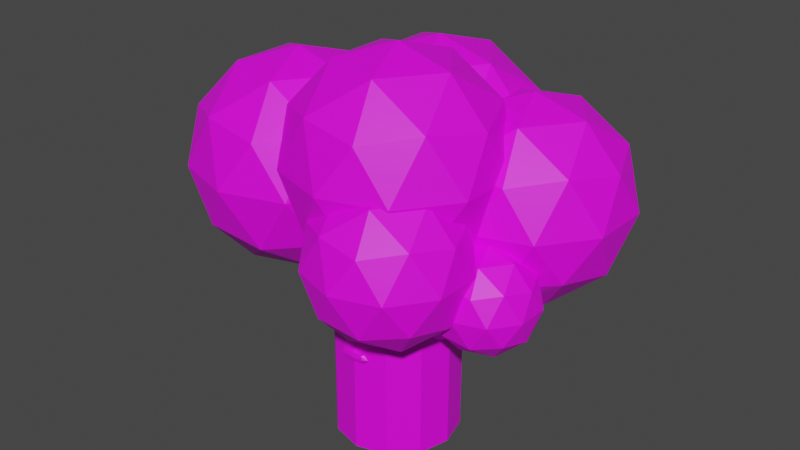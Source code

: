 # Source: Broccoli.blend  (saved by Blender 3.6.13; exported with 4.5.12 LTS)
import bpy
from mathutils import Matrix  # noqa: F401  (used for matrix-valued properties, if any)

bpy.ops.wm.read_factory_settings(use_empty=True)
scene = bpy.context.scene
scene.name = 'Scene'

# ---- collections
col_verduras = bpy.data.collections.new('Verduras'); scene.collection.children.link(col_verduras)

# ---- images (referenced by path relative to the original .blend; pixels are not part of the script)
import os
ASSET_DIR = os.environ.get("B2B_ASSET_DIR", "")  # directory of the original .blend (textures are referenced by path, not embedded)
HERE = os.path.dirname(os.path.abspath(__file__))  # packed textures are extracted next to this script under _unpacked/

def load_image(name, relpath, width, height, colorspace="sRGB"):
    """Load a texture the original file referenced (path relative to the .blend, or extracted next to this script)."""
    p = next((c for c in (os.path.join(HERE, relpath), os.path.join(ASSET_DIR, relpath)) if relpath and os.path.exists(c)), "")
    if p:
        img = bpy.data.images.load(p, check_existing=True)
        img.name = name
    else:  # same state as the original file: an image datablock whose file is absent (Cycles renders it pink)
        img = bpy.data.images.new(name, width, height)
        img.source = "FILE"
        img.filepath = "//" + (relpath or name)
    img.colorspace_settings.name = colorspace
    return img
img_ojos_base_color = load_image('Ojos Base Color', 'Ojos Base Color.png', 1024, 1024, 'sRGB')
img_tallo_base_color = load_image('Tallo Base Color', 'Tallo Base Color.png', 1024, 1024, 'sRGB')
img_boca_base_color = load_image('Boca Base Color', 'Boca Base Color.png', 1024, 1024, 'sRGB')
img_hojas_base_color = load_image('Hojas Base Color', 'Hojas Base Color.png', 1024, 1024, 'sRGB')

# ---- materials (node trees are filled in below, after node groups)
mat_material_017 = bpy.data.materials.new('Material.017')
mat_material_017.use_transparent_shadow = False
mat_material_005 = bpy.data.materials.new('Material.005')
mat_material_005.use_transparent_shadow = False
mat_material_018 = bpy.data.materials.new('Material.018')
mat_material_018.use_transparent_shadow = False
mat_material_006 = bpy.data.materials.new('Material.006')
mat_material_006.use_transparent_shadow = False

# ---- material node trees
mat_material_017.use_nodes = True; mat_material_017.node_tree.nodes.clear()
_N = mat_material_017.node_tree.nodes; _L = mat_material_017.node_tree.links
n0 = _N.new('ShaderNodeBsdfPrincipled'); n0.name = 'Principled BSDF'; n0.location = (10, 300)
n0.distribution = 'GGX'
n0.subsurface_method = 'RANDOM_WALK_SKIN'
n0.inputs[3].default_value = 1.45
n0.inputs[27].default_value = (0.0, 0.0, 0.0, 1.0)
n0.inputs[28].default_value = 1.0
n1 = _N.new('ShaderNodeOutputMaterial'); n1.name = 'Material Output'; n1.location = (300, 300)
n2 = _N.new('ShaderNodeTexImage'); n2.name = 'Image Texture'; n2.location = (-280, 271)
n2.image = img_ojos_base_color
_L.new(n0.outputs[0], n1.inputs[0])
_L.new(n2.outputs[0], n0.inputs[0])
n1.is_active_output = True
mat_material_005.use_nodes = True; mat_material_005.node_tree.nodes.clear()
_N = mat_material_005.node_tree.nodes; _L = mat_material_005.node_tree.links
n0 = _N.new('ShaderNodeBsdfPrincipled'); n0.name = 'Principled BSDF'; n0.location = (10, 300)
n0.distribution = 'GGX'
n0.subsurface_method = 'RANDOM_WALK_SKIN'
n0.inputs[3].default_value = 1.45
n0.inputs[27].default_value = (0.0, 0.0, 0.0, 1.0)
n0.inputs[28].default_value = 1.0
n1 = _N.new('ShaderNodeOutputMaterial'); n1.name = 'Material Output'; n1.location = (300, 300)
n2 = _N.new('ShaderNodeTexImage'); n2.name = 'Image Texture'; n2.location = (-280, 271)
n2.image = img_tallo_base_color
_L.new(n0.outputs[0], n1.inputs[0])
_L.new(n2.outputs[0], n0.inputs[0])
n1.is_active_output = True
mat_material_018.use_nodes = True; mat_material_018.node_tree.nodes.clear()
_N = mat_material_018.node_tree.nodes; _L = mat_material_018.node_tree.links
n0 = _N.new('ShaderNodeBsdfPrincipled'); n0.name = 'Principled BSDF'; n0.location = (10, 300)
n0.distribution = 'GGX'
n0.subsurface_method = 'RANDOM_WALK_SKIN'
n0.inputs[3].default_value = 1.45
n0.inputs[27].default_value = (0.0, 0.0, 0.0, 1.0)
n0.inputs[28].default_value = 1.0
n1 = _N.new('ShaderNodeOutputMaterial'); n1.name = 'Material Output'; n1.location = (300, 300)
n2 = _N.new('ShaderNodeTexImage'); n2.name = 'Image Texture'; n2.location = (-280, 271)
n2.image = img_boca_base_color
_L.new(n0.outputs[0], n1.inputs[0])
_L.new(n2.outputs[0], n0.inputs[0])
n1.is_active_output = True
mat_material_006.use_nodes = True; mat_material_006.node_tree.nodes.clear()
_N = mat_material_006.node_tree.nodes; _L = mat_material_006.node_tree.links
n0 = _N.new('ShaderNodeBsdfPrincipled'); n0.name = 'Principled BSDF'; n0.location = (10, 300)
n0.distribution = 'GGX'
n0.subsurface_method = 'RANDOM_WALK_SKIN'
n0.inputs[3].default_value = 1.45
n0.inputs[27].default_value = (0.0, 0.0, 0.0, 1.0)
n0.inputs[28].default_value = 1.0
n1 = _N.new('ShaderNodeOutputMaterial'); n1.name = 'Material Output'; n1.location = (300, 300)
n2 = _N.new('ShaderNodeTexImage'); n2.name = 'Image Texture'; n2.location = (-280, 271)
n2.image = img_hojas_base_color
_L.new(n0.outputs[0], n1.inputs[0])
_L.new(n2.outputs[0], n0.inputs[0])
n1.is_active_output = True

# ---- world
world_world = bpy.data.worlds.new('World'); scene.world = world_world
world_world.use_nodes = True; world_world.node_tree.nodes.clear()
_N = world_world.node_tree.nodes; _L = world_world.node_tree.links
n0 = _N.new('ShaderNodeOutputWorld'); n0.name = 'World Output'; n0.location = (300, 300)
n1 = _N.new('ShaderNodeBackground'); n1.name = 'Background'; n1.location = (10, 300)
n1.inputs[0].default_value = (0.05088, 0.05088, 0.05088, 1.0)
_L.new(n1.outputs[0], n0.inputs[0])
n0.is_active_output = True
world_world.color = (0.05088, 0.05088, 0.05088)
world_world.use_sun_shadow = False
world_world.sun_shadow_jitter_overblur = 0.0

# ---- meshes
me_icosphere_006 = bpy.data.meshes.new('Icosphere.006')
me_icosphere_006.from_pydata([(-0.1705, -1.515, -0.7803), (-0.1705, -1.515, -0.6567), (-0.1705, -1.469, -0.7803), (-0.1705, -1.469, -0.6567), (0.01479, -1.515, -0.7803), (0.01479, -1.515, -0.6567), (0.01479, -1.469, -0.7803), (0.01479, -1.469, -0.6567), (-0.07769, -1.462, -0.8277), (-0.07769, -1.462, -0.663), (-0.07769, -1.523, -0.8277), (-0.07769, -1.523, -0.663), (-0.1773, -1.492, -0.7903), (-0.1773, -1.519, -0.715), (-0.1773, -1.492, -0.6397), (-0.1773, -1.464, -0.715), (-0.1356, -1.463, -0.8128), (-0.01991, -1.463, -0.6552), (0.02154, -1.464, -0.715), (0.02154, -1.492, -0.7903), (0.02154, -1.492, -0.6397), (0.02154, -1.519, -0.715), (-0.01991, -1.521, -0.8128), (-0.1356, -1.521, -0.6552), (-0.01991, -1.463, -0.8128), (-0.1356, -1.463, -0.6552), (-0.1356, -1.521, -0.8128), (-0.01991, -1.521, -0.6552), (-0.07769, -1.492, -0.6321), (-0.07769, -1.492, -0.8586), (-0.07769, -1.534, -0.7454), (-0.07769, -1.451, -0.7454), (-0.1915, -1.492, -0.7076), (-0.01925, -1.452, -0.7336), (0.0357, -1.492, -0.7076), (-0.1363, -1.532, -0.7336), (-0.01925, -1.492, -0.8421), (-0.1363, -1.492, -0.6252), (-0.01925, -1.492, -0.6252), (-0.1363, -1.492, -0.8421), (-0.01925, -1.532, -0.7336), (-0.1363, -1.452, -0.7336), (0.3858, -1.515, -0.7803), (0.3858, -1.515, -0.6567), (0.3858, -1.469, -0.7803), (0.3858, -1.469, -0.6567), (0.571, -1.515, -0.7803), (0.571, -1.515, -0.6567), (0.571, -1.469, -0.7803), (0.571, -1.469, -0.6567), (0.4785, -1.462, -0.8277), (0.4785, -1.462, -0.663), (0.4785, -1.523, -0.8277), (0.4785, -1.523, -0.663), (0.379, -1.492, -0.7903), (0.379, -1.519, -0.715), (0.379, -1.492, -0.6397), (0.379, -1.464, -0.715), (0.4206, -1.463, -0.8128), (0.5363, -1.463, -0.6552), (0.5778, -1.464, -0.715), (0.5778, -1.492, -0.7903), (0.5778, -1.492, -0.6397), (0.5778, -1.519, -0.715), (0.5363, -1.521, -0.8128), (0.4206, -1.521, -0.6552), (0.5363, -1.463, -0.8128), (0.4206, -1.463, -0.6552), (0.4206, -1.521, -0.8128), (0.5363, -1.521, -0.6552), (0.4785, -1.492, -0.6321), (0.4785, -1.492, -0.8586), (0.4785, -1.534, -0.7454), (0.4785, -1.451, -0.7454), (0.3648, -1.492, -0.7076), (0.537, -1.452, -0.7336), (0.5919, -1.492, -0.7076), (0.42, -1.532, -0.7336), (0.537, -1.492, -0.8421), (0.42, -1.492, -0.6252), (0.537, -1.492, -0.6252), (0.42, -1.492, -0.8421), (0.537, -1.532, -0.7336), (0.42, -1.452, -0.7336)], [], [(0, 13, 32, 12), (13, 1, 14, 32), (32, 14, 3, 15), (12, 32, 15, 2), (8, 31, 33, 24), (31, 9, 17, 33), (33, 17, 7, 18), (24, 33, 18, 6), (6, 18, 34, 19), (18, 7, 20, 34), (34, 20, 5, 21), (19, 34, 21, 4), (10, 30, 35, 26), (30, 11, 23, 35), (35, 23, 1, 13), (26, 35, 13, 0), (8, 24, 36, 29), (24, 6, 19, 36), (36, 19, 4, 22), (29, 36, 22, 10), (9, 25, 37, 28), (25, 3, 14, 37), (37, 14, 1, 23), (28, 37, 23, 11), (7, 17, 38, 20), (17, 9, 28, 38), (38, 28, 11, 27), (20, 38, 27, 5), (2, 16, 39, 12), (16, 8, 29, 39), (39, 29, 10, 26), (12, 39, 26, 0), (4, 21, 40, 22), (21, 5, 27, 40), (40, 27, 11, 30), (22, 40, 30, 10), (2, 15, 41, 16), (15, 3, 25, 41), (41, 25, 9, 31), (16, 41, 31, 8), (42, 55, 74, 54), (55, 43, 56, 74), (74, 56, 45, 57), (54, 74, 57, 44), (50, 73, 75, 66), (73, 51, 59, 75), (75, 59, 49, 60), (66, 75, 60, 48), (48, 60, 76, 61), (60, 49, 62, 76), (76, 62, 47, 63), (61, 76, 63, 46), (52, 72, 77, 68), (72, 53, 65, 77), (77, 65, 43, 55), (68, 77, 55, 42), (50, 66, 78, 71), (66, 48, 61, 78), (78, 61, 46, 64), (71, 78, 64, 52), (51, 67, 79, 70), (67, 45, 56, 79), (79, 56, 43, 65), (70, 79, 65, 53), (49, 59, 80, 62), (59, 51, 70, 80), (80, 70, 53, 69), (62, 80, 69, 47), (44, 58, 81, 54), (58, 50, 71, 81), (81, 71, 52, 68), (54, 81, 68, 42), (46, 63, 82, 64), (63, 47, 69, 82), (82, 69, 53, 72), (64, 82, 72, 52), (44, 57, 83, 58), (57, 45, 67, 83), (83, 67, 51, 73), (58, 83, 73, 50)])
_uv = me_icosphere_006.uv_layers.new(name='UVMap')
_uv.uv.foreach_set('vector', [0.81, 0.2717, 0.7899, 0.145, 0.8485, 0.1226, 0.858, 0.2861, 0.7899, 0.145, 0.7767, 0.03703, 0.8174, 2.98e-08, 0.8485, 0.1226, 0.8485, 0.1226, 0.8174, 2.98e-08, 0.855, 0.0339, 0.8855, 0.1412, 0.858, 0.2861, 0.8485, 0.1226, 0.8855, 0.1412, 0.8884, 0.2686, 0.5828, 0.8516, 0.5828, 0.6908, 0.697, 0.6679, 0.6957, 0.8225, 0.5828, 0.6908, 0.5828, 0.5299, 0.6957, 0.5146, 0.697, 0.6679, 0.697, 0.6679, 0.6957, 0.5146, 0.7635, 0.5177, 0.7767, 0.6314, 0.6957, 0.8225, 0.697, 0.6679, 0.7767, 0.6314, 0.7635, 0.7589, 0.8884, 0.2686, 0.8913, 0.1412, 0.9284, 0.1227, 0.9189, 0.2862, 0.8913, 0.1412, 0.9216, 0.03388, 0.9593, 2.98e-08, 0.9284, 0.1227, 0.9284, 0.1227, 0.9593, 2.98e-08, 1.0, 0.03701, 0.9869, 0.145, 0.9189, 0.2862, 0.9284, 0.1227, 0.9869, 0.145, 0.9668, 0.2717, 0.1939, 0.3957, 0.1939, 0.2349, 0.3083, 0.2119, 0.307, 0.3665, 0.1939, 0.2349, 0.1939, 0.07402, 0.307, 0.05865, 0.3083, 0.2119, 0.3083, 0.2119, 0.307, 0.05865, 0.3751, 0.06173, 0.3883, 0.1755, 0.307, 0.3665, 0.3083, 0.2119, 0.3883, 0.1755, 0.3751, 0.303, 0.5828, 0.8516, 0.6957, 0.8225, 0.697, 0.8796, 0.5828, 0.9119, 0.6957, 0.8225, 0.7635, 0.7589, 0.7767, 0.7784, 0.697, 0.8796, 0.9415, 0.4029, 0.9189, 0.2862, 0.9668, 0.2717, 1.0, 0.3495, 0.1938, 0.4559, 0.07967, 0.4237, 0.08098, 0.3665, 0.1939, 0.3957, 0.5828, 0.5299, 0.4697, 0.5146, 0.4684, 0.4559, 0.5828, 0.4696, 0.4697, 0.5146, 0.4016, 0.5177, 0.3884, 0.4843, 0.4684, 0.4559, 0.3083, 2.775e-09, 0.3883, 0.02834, 0.3751, 0.06173, 0.307, 0.05865, 0.1938, 0.01362, 0.3083, 2.775e-09, 0.307, 0.05865, 0.1939, 0.07402, 0.7635, 0.5177, 0.6957, 0.5146, 0.697, 0.4559, 0.7767, 0.4843, 0.6957, 0.5146, 0.5828, 0.5299, 0.5828, 0.4696, 0.697, 0.4559, 0.07967, 1.192e-07, 0.1938, 0.01362, 0.1939, 0.07402, 0.08098, 0.05865, -1.092e-08, 0.02834, 0.07967, 1.192e-07, 0.08098, 0.05865, 0.01319, 0.06173, 0.4016, 0.7589, 0.4697, 0.8225, 0.4684, 0.8796, 0.3884, 0.7784, 0.4697, 0.8225, 0.5828, 0.8516, 0.5828, 0.9119, 0.4684, 0.8796, 0.3083, 0.4237, 0.1938, 0.4559, 0.1939, 0.3957, 0.307, 0.3665, 0.858, 0.2861, 0.8352, 0.4029, 0.7767, 0.3496, 0.81, 0.2717, 0.01319, 0.303, 1.748e-05, 0.1755, 0.07969, 0.2119, 0.08098, 0.3665, 1.748e-05, 0.1755, 0.01319, 0.06173, 0.08098, 0.05865, 0.07969, 0.2119, 0.07969, 0.2119, 0.08098, 0.05865, 0.1939, 0.07402, 0.1939, 0.2349, 0.08098, 0.3665, 0.07969, 0.2119, 0.1939, 0.2349, 0.1939, 0.3957, 0.4016, 0.7589, 0.3883, 0.6314, 0.4684, 0.6679, 0.4697, 0.8225, 0.3883, 0.6314, 0.4016, 0.5177, 0.4697, 0.5146, 0.4684, 0.6679, 0.4684, 0.6679, 0.4697, 0.5146, 0.5828, 0.5299, 0.5828, 0.6908, 0.4697, 0.8225, 0.4684, 0.6679, 0.5828, 0.6908, 0.5828, 0.8516, 0.81, 0.7276, 0.7899, 0.6009, 0.8485, 0.5785, 0.858, 0.742, 0.7899, 0.6009, 0.7767, 0.493, 0.8174, 0.4559, 0.8485, 0.5785, 0.8485, 0.5785, 0.8174, 0.4559, 0.855, 0.4898, 0.8855, 0.5971, 0.858, 0.742, 0.8485, 0.5785, 0.8855, 0.5971, 0.8884, 0.7245, 0.1945, 0.8516, 0.1945, 0.6908, 0.3086, 0.6679, 0.3074, 0.8225, 0.1945, 0.6908, 0.1945, 0.5299, 0.3074, 0.5146, 0.3086, 0.6679, 0.3086, 0.6679, 0.3074, 0.5146, 0.3751, 0.5177, 0.3883, 0.6314, 0.3074, 0.8225, 0.3086, 0.6679, 0.3883, 0.6314, 0.3751, 0.7589, 0.8884, 0.7245, 0.8913, 0.5971, 0.9284, 0.5786, 0.9189, 0.7421, 0.8913, 0.5971, 0.9216, 0.4898, 0.9593, 0.4559, 0.9284, 0.5786, 0.9284, 0.5786, 0.9593, 0.4559, 1.0, 0.4929, 0.9869, 0.6009, 0.9189, 0.7421, 0.9284, 0.5786, 0.9869, 0.6009, 0.9668, 0.7277, 0.5822, 0.3957, 0.5822, 0.2349, 0.6966, 0.2119, 0.6953, 0.3665, 0.5822, 0.2349, 0.5822, 0.07402, 0.6953, 0.05865, 0.6966, 0.2119, 0.6966, 0.2119, 0.6953, 0.05865, 0.7634, 0.06173, 0.7767, 0.1755, 0.6953, 0.3665, 0.6966, 0.2119, 0.7767, 0.1755, 0.7634, 0.303, 0.1945, 0.8516, 0.3074, 0.8225, 0.3087, 0.8796, 0.1945, 0.9119, 0.3074, 0.8225, 0.3751, 0.7589, 0.3883, 0.7784, 0.3087, 0.8796, 0.9415, 0.8588, 0.9189, 0.7421, 0.9668, 0.7277, 1.0, 0.8054, 0.5822, 0.4559, 0.468, 0.4237, 0.4693, 0.3665, 0.5822, 0.3957, 0.1945, 0.5299, 0.08136, 0.5146, 0.08007, 0.4559, 0.1945, 0.4696, 0.08136, 0.5146, 0.01326, 0.5177, 1.636e-05, 0.4843, 0.08007, 0.4559, 0.6966, 2.775e-09, 0.7767, 0.02834, 0.7634, 0.06173, 0.6953, 0.05865, 0.5822, 0.01362, 0.6966, 2.775e-09, 0.6953, 0.05865, 0.5822, 0.07402, 0.3751, 0.5177, 0.3074, 0.5146, 0.3087, 0.4559, 0.3883, 0.4843, 0.3074, 0.5146, 0.1945, 0.5299, 0.1945, 0.4696, 0.3087, 0.4559, 0.468, 1.192e-07, 0.5822, 0.01362, 0.5822, 0.07402, 0.4693, 0.05865, 0.3883, 0.02834, 0.468, 1.192e-07, 0.4693, 0.05865, 0.4015, 0.06173, 0.01326, 0.7589, 0.08136, 0.8225, 0.08007, 0.8796, 1.636e-05, 0.7784, 0.08136, 0.8225, 0.1945, 0.8516, 0.1945, 0.9119, 0.08007, 0.8796, 0.6966, 0.4237, 0.5822, 0.4559, 0.5822, 0.3957, 0.6953, 0.3665, 0.858, 0.742, 0.8352, 0.8589, 0.7767, 0.8055, 0.81, 0.7276, 0.4015, 0.303, 0.3884, 0.1755, 0.468, 0.2119, 0.4693, 0.3665, 0.3884, 0.1755, 0.4015, 0.06173, 0.4693, 0.05865, 0.468, 0.2119, 0.468, 0.2119, 0.4693, 0.05865, 0.5822, 0.07402, 0.5822, 0.2349, 0.4693, 0.3665, 0.468, 0.2119, 0.5822, 0.2349, 0.5822, 0.3957, 0.01326, 0.7589, 0.0, 0.6314, 0.08005, 0.6679, 0.08136, 0.8225, 0.0, 0.6314, 0.01326, 0.5177, 0.08136, 0.5146, 0.08005, 0.6679, 0.08005, 0.6679, 0.08136, 0.5146, 0.1945, 0.5299, 0.1945, 0.6908, 0.08136, 0.8225, 0.08005, 0.6679, 0.1945, 0.6908, 0.1945, 0.8516])
me_icosphere_006.materials.append(mat_material_017)
me_icosphere_006.update()
me_icosphere_001 = bpy.data.meshes.new('Icosphere.001')
me_icosphere_001.from_pydata([(-0.09455, -0.3762, -1.119), (-0.7492, -0.3584, -0.6286), (0.1152, -0.5777, -0.8311), (-0.5395, -0.5599, -0.3411), (0.1101, -0.9866, -0.8231), (-0.5446, -0.9688, -0.3331), (-0.1048, -1.194, -1.103), (-0.7594, -1.176, -0.6126), (-0.3145, -0.9924, -1.39), (-0.9692, -0.9746, -0.9001), (-0.3094, -0.5835, -1.398), (-0.964, -0.5657, -0.9081), (0.5059, -0.4426, -0.9804), (1.144, -0.4426, -0.637), (0.6068, -0.5118, -1.168), (1.245, -0.5118, -0.8244), (0.6692, -0.6928, -1.284), (1.307, -0.6928, -0.9403), (0.6692, -0.9167, -1.284), (1.307, -0.9167, -0.9403), (0.6068, -1.098, -1.168), (1.245, -1.098, -0.8244), (0.5059, -1.167, -0.9804), (1.144, -1.167, -0.637), (0.4049, -1.098, -0.793), (1.043, -1.098, -0.4496), (0.3426, -0.9167, -0.6772), (0.9803, -0.9167, -0.3338), (0.3426, -0.6928, -0.6772), (0.9803, -0.6928, -0.3338), (0.4049, -0.5118, -0.793), (1.043, -0.5118, -0.4496), (0.2017, -0.2229, -2.342), (0.2017, -0.2229, -0.1671), (0.4841, -0.2986, -2.342), (0.4841, -0.2986, -0.1671), (0.6908, -0.5053, -2.342), (0.6908, -0.5053, -0.1671), (0.7664, -0.7876, -2.342), (0.7664, -0.7876, -0.1671), (0.6908, -1.07, -2.342), (0.6908, -1.07, -0.1671), (0.4841, -1.277, -2.342), (0.4841, -1.277, -0.1671), (0.2017, -1.352, -2.342), (0.2017, -1.352, -0.1671), (-0.08069, -1.277, -2.342), (-0.08069, -1.277, -0.1671), (-0.2874, -1.07, -2.342), (-0.2874, -1.07, -0.1671), (-0.3631, -0.7876, -2.342), (-0.3631, -0.7876, -0.1671), (-0.2874, -0.5053, -2.342), (-0.2874, -0.5053, -0.1671), (-0.08069, -0.2986, -2.342), (-0.08069, -0.2986, -0.1671)], [], [(0, 1, 3, 2), (2, 3, 5, 4), (4, 5, 7, 6), (6, 7, 9, 8), (3, 1, 11, 9, 7, 5), (8, 9, 11, 10), (10, 11, 1, 0), (0, 2, 4, 6, 8, 10), (12, 13, 15, 14), (14, 15, 17, 16), (16, 17, 19, 18), (18, 19, 21, 20), (20, 21, 23, 22), (22, 23, 25, 24), (24, 25, 27, 26), (26, 27, 29, 28), (15, 13, 31, 29, 27, 25, 23, 21, 19, 17), (28, 29, 31, 30), (30, 31, 13, 12), (12, 14, 16, 18, 20, 22, 24, 26, 28, 30), (32, 33, 35, 34), (34, 35, 37, 36), (36, 37, 39, 38), (38, 39, 41, 40), (40, 41, 43, 42), (42, 43, 45, 44), (44, 45, 47, 46), (46, 47, 49, 48), (48, 49, 51, 50), (50, 51, 53, 52), (35, 33, 55, 53, 51, 49, 47, 45, 43, 41, 39, 37), (52, 53, 55, 54), (54, 55, 33, 32), (32, 34, 36, 38, 40, 42, 44, 46, 48, 50, 52, 54)])
_uv = me_icosphere_001.uv_layers.new(name='UVMap')
_uv.uv.foreach_set('vector', [0.3451, 0.753, 0.3451, 0.5483, 0.4417, 0.5512, 0.4417, 0.7559, 0.8835, 0.7205, 0.8835, 0.5475, 0.9863, 0.548, 0.9863, 0.7209, 0.708, 0.7559, 0.708, 0.5519, 0.8041, 0.5475, 0.8041, 0.7515, 0.8041, 0.7515, 0.8041, 0.5475, 0.8835, 0.5554, 0.8835, 0.7594, 0.08173, 0.8263, 0.1635, 0.851, 0.1635, 0.9378, 0.08173, 1.0, 2.98e-08, 0.9754, 2.98e-08, 0.8885, 0.6052, 0.9681, 0.6052, 0.8222, 0.7043, 0.841, 0.7043, 0.987, 0.2665, 0.7586, 0.2665, 0.5539, 0.3451, 0.5483, 0.3451, 0.753, 0.4417, 0.8468, 0.5234, 0.8222, 0.6052, 0.8843, 0.6052, 0.9712, 0.5234, 0.9958, 0.4417, 0.9336, 0.761, 0.9415, 0.761, 0.763, 0.8149, 0.7599, 0.8149, 0.9384, 0.7838, 0.1845, 0.7838, 0.00808, 0.8293, 0.0, 0.8293, 0.1764, 0.8293, 0.1764, 0.8293, 0.0, 0.8855, 0.0, 0.8855, 0.1764, 0.8855, 0.1764, 0.8855, 0.0, 0.931, 0.00808, 0.931, 0.1845, 0.8149, 0.9382, 0.8149, 0.7598, 0.8687, 0.7629, 0.8687, 0.9414, 0.8687, 0.9414, 0.8687, 0.7629, 0.9218, 0.7594, 0.9218, 0.9378, 0.7838, 0.3609, 0.7838, 0.1845, 0.8293, 0.1926, 0.8293, 0.369, 0.8293, 0.369, 0.8293, 0.1926, 0.8855, 0.1926, 0.8855, 0.369, 0.2665, 0.8762, 0.2665, 0.8204, 0.2995, 0.7755, 0.3529, 0.7586, 0.4063, 0.7761, 0.4394, 0.8214, 0.4394, 0.8772, 0.4063, 0.9221, 0.3529, 0.939, 0.2995, 0.9215, 0.8855, 0.369, 0.8855, 0.1926, 0.931, 0.1845, 0.931, 0.3609, 0.708, 0.9378, 0.708, 0.7594, 0.761, 0.763, 0.761, 0.9415, 0.9486, 0.4908, 0.9172, 0.5319, 0.8662, 0.5443, 0.8153, 0.5232, 0.7838, 0.4767, 0.7838, 0.4225, 0.8153, 0.3814, 0.8662, 0.369, 0.9172, 0.3901, 0.9486, 0.4366, 0.3078, 0.5483, 0.3078, 0.003264, 0.3811, 0.002877, 0.3811, 0.5479, 0.3811, 0.5479, 0.3811, 0.002877, 0.4417, -1.497e-08, 0.4417, 0.545, 0.6419, 0.5119, 0.6419, 0.0001188, 0.7129, 0.006711, 0.7129, 0.5185, 0.7129, 0.5185, 0.7129, 0.006711, 0.7838, 2.246e-08, 0.7838, 0.5118, 0.0, 0.5481, 0.0, 0.003373, 0.06048, 0.006526, 0.06048, 0.5513, 0.06048, 0.5513, 0.06048, 0.006526, 0.1337, 0.006968, 0.1337, 0.5517, 0.1337, 0.5517, 0.1337, 0.006968, 0.2, 0.004579, 0.2, 0.5493, 0.2, 0.5493, 0.2, 0.004579, 0.2416, -2.246e-08, 0.2416, 0.5447, 0.4417, 0.5459, 0.4417, 0.00427, 0.5075, 2.246e-08, 0.5075, 0.5416, 0.5075, 0.5416, 0.5075, 2.246e-08, 0.5808, 0.0006104, 0.5808, 0.5422, 0.09746, 0.5528, 0.1688, 0.5517, 0.2306, 0.5874, 0.2663, 0.6503, 0.2663, 0.7236, 0.2306, 0.7876, 0.1688, 0.8252, 0.09746, 0.8263, 0.03567, 0.7906, 0.0, 0.7277, 0.0, 0.6544, 0.03567, 0.5904, 0.5808, 0.5422, 0.5808, 0.0006104, 0.6419, 0.005937, 0.6419, 0.5475, 0.2416, 0.546, 0.2416, 0.001057, 0.3078, 0.003264, 0.3078, 0.5483, 0.6105, 0.8222, 0.5392, 0.8211, 0.4774, 0.7835, 0.4417, 0.7194, 0.4417, 0.6462, 0.4774, 0.5832, 0.5392, 0.5475, 0.6105, 0.5486, 0.6723, 0.5862, 0.708, 0.6503, 0.708, 0.7235, 0.6723, 0.7865])
me_icosphere_001.materials.append(mat_material_005)
me_icosphere_001.update()
me_icosphere_002 = bpy.data.meshes.new('Icosphere.002')
me_icosphere_002.from_pydata([(0.113, -1.37, -1.428), (0.113, -1.37, -1.366), (0.113, -1.33, -1.428), (0.113, -1.33, -1.366), (0.2904, -1.37, -1.428), (0.2904, -1.37, -1.366), (0.2904, -1.33, -1.428), (0.2904, -1.33, -1.366), (0.09351, -1.35, -1.435), (0.09351, -1.374, -1.397), (0.09351, -1.35, -1.359), (0.09351, -1.326, -1.397), (0.2017, -1.326, -1.435), (0.2017, -1.326, -1.359), (0.3099, -1.326, -1.397), (0.3099, -1.35, -1.435), (0.3099, -1.35, -1.359), (0.3099, -1.374, -1.397), (0.2017, -1.374, -1.435), (0.2017, -1.374, -1.359), (0.0527, -1.35, -1.397), (0.2017, -1.316, -1.397), (0.3507, -1.35, -1.397), (0.2017, -1.383, -1.397), (0.2017, -1.35, -1.449), (0.2017, -1.35, -1.344)], [], [(0, 9, 20, 8), (9, 1, 10, 20), (20, 10, 3, 11), (8, 20, 11, 2), (2, 11, 21, 12), (11, 3, 13, 21), (21, 13, 7, 14), (12, 21, 14, 6), (6, 14, 22, 15), (14, 7, 16, 22), (22, 16, 5, 17), (15, 22, 17, 4), (4, 17, 23, 18), (17, 5, 19, 23), (23, 19, 1, 9), (18, 23, 9, 0), (2, 12, 24, 8), (12, 6, 15, 24), (24, 15, 4, 18), (8, 24, 18, 0), (7, 13, 25, 16), (13, 3, 10, 25), (25, 10, 1, 19), (16, 25, 19, 5)])
_uv = me_icosphere_002.uv_layers.new(name='UVMap')
_uv.uv.foreach_set('vector', [0.7973, 0.7743, 0.9051, 0.8289, 0.9086, 0.9707, 0.7742, 0.8465, 0.1989, 0.8451, 0.2595, 0.7812, 0.3276, 0.8451, 0.2691, 0.9792, 0.5285, 0.9707, 0.4157, 0.829, 0.4491, 0.7745, 0.5466, 0.8466, 0.1287, 0.8451, 0.07022, 0.9792, 4.47e-08, 0.8451, 0.06056, 0.7812, 0.6518, 0.7888, 0.5466, 0.8466, 0.5781, 0.4975, 0.6989, 0.5029, 0.5466, 0.8466, 0.4491, 0.7745, 0.4517, 0.4854, 0.5781, 0.4975, 0.5781, 0.4975, 0.4517, 0.4854, 0.4962, 0.1963, 0.604, 0.1418, 0.6989, 0.5029, 0.5781, 0.4975, 0.604, 0.1418, 0.6989, 0.2107, 0.06056, 0.198, 1.49e-08, 0.1341, 0.07022, -1.176e-08, 0.1287, 0.1341, 0.604, 0.1418, 0.4962, 0.1963, 0.4731, 0.1242, 0.6075, 1.309e-08, 0.2691, 3.069e-09, 0.3276, 0.1341, 0.2595, 0.198, 0.1989, 0.1341, 0.7168, 0.1417, 0.8296, 2.473e-08, 0.8477, 0.1241, 0.7502, 0.1962, 0.7502, 0.1962, 0.8477, 0.1241, 0.8792, 0.4732, 0.7528, 0.4853, 0.8477, 0.1241, 0.9529, 0.1819, 1.0, 0.4678, 0.8792, 0.4732, 0.8792, 0.4732, 1.0, 0.4678, 1.0, 0.76, 0.9051, 0.8289, 0.7528, 0.4853, 0.8792, 0.4732, 0.9051, 0.8289, 0.7973, 0.7743, 0.06056, 0.7812, 0.05845, 0.4896, 0.1507, 0.4896, 0.1287, 0.8451, 0.05845, 0.4896, 0.06056, 0.198, 0.1287, 0.1341, 0.1507, 0.4896, 0.1507, 0.4896, 0.1287, 0.1341, 0.1758, 0.198, 0.1989, 0.4896, 0.7742, 0.8465, 0.6989, 0.4974, 0.7528, 0.4853, 0.7973, 0.7743, 0.4962, 0.1963, 0.4517, 0.4854, 0.3978, 0.4733, 0.4731, 0.1242, 0.3978, 0.4896, 0.3747, 0.7812, 0.3276, 0.8451, 0.3496, 0.4896, 0.3496, 0.4896, 0.3276, 0.8451, 0.2595, 0.7812, 0.2573, 0.4896, 0.3276, 0.1341, 0.3496, 0.4896, 0.2573, 0.4896, 0.2595, 0.198])
me_icosphere_002.materials.append(mat_material_018)
me_icosphere_002.update()
me_icosphere_003 = bpy.data.meshes.new('Icosphere.003')
me_icosphere_003.from_pydata([(0.0, 0.0, -1.0), (0.7236, -0.5257, -0.4472), (-0.2764, -0.8506, -0.4472), (-0.8944, 0.0, -0.4472), (-0.2764, 0.8506, -0.4472), (0.7236, 0.5257, -0.4472), (0.2764, -0.8506, 0.4472), (-0.7236, -0.5257, 0.4472), (-0.7236, 0.5257, 0.4472), (0.2764, 0.8506, 0.4472), (0.8944, 0.0, 0.4472), (0.0, 0.0, 1.0), (-0.1625, -0.5, -0.8507), (0.4253, -0.309, -0.8507), (0.2629, -0.809, -0.5257), (0.8506, 0.0, -0.5257), (0.4253, 0.309, -0.8507), (-0.5257, 0.0, -0.8507), (-0.6882, -0.5, -0.5257), (-0.1625, 0.5, -0.8507), (-0.6882, 0.5, -0.5257), (0.2629, 0.809, -0.5257), (0.9511, -0.309, 0.0), (0.9511, 0.309, 0.0), (0.0, -1.0, 0.0), (0.5878, -0.809, 0.0), (-0.9511, -0.309, 0.0), (-0.5878, -0.809, 0.0), (-0.5878, 0.809, 0.0), (-0.9511, 0.309, 0.0), (0.5878, 0.809, 0.0), (0.0, 1.0, 0.0), (0.6882, -0.5, 0.5257), (-0.2629, -0.809, 0.5257), (-0.8506, 0.0, 0.5257), (-0.2629, 0.809, 0.5257), (0.6882, 0.5, 0.5257), (0.1625, -0.5, 0.8507), (0.5257, 0.0, 0.8507), (-0.4253, -0.309, 0.8507), (-0.4253, 0.309, 0.8507), (0.1625, 0.5, 0.8507), (0.9449, 0.02923, -1.117), (1.606, -0.4507, -0.6128), (0.6926, -0.7473, -0.6128), (0.1284, 0.02923, -0.6128), (0.6926, 0.8058, -0.6128), (1.606, 0.5092, -0.6128), (1.197, -0.7473, 0.2037), (0.2843, -0.4507, 0.2037), (0.2843, 0.5092, 0.2037), (1.197, 0.8058, 0.2037), (1.761, 0.02923, 0.2037), (0.9449, 0.02923, 0.7084), (0.7966, -0.4272, -0.9811), (1.333, -0.2529, -0.9811), (1.185, -0.7093, -0.6845), (1.722, 0.02923, -0.6845), (1.333, 0.3113, -0.9811), (0.465, 0.02923, -0.9811), (0.3167, -0.4272, -0.6845), (0.7966, 0.4857, -0.9811), (0.3167, 0.4857, -0.6845), (1.185, 0.7678, -0.6845), (1.813, -0.2529, -0.2045), (1.813, 0.3113, -0.2045), (0.9449, -0.8837, -0.2045), (1.482, -0.7093, -0.2045), (0.07668, -0.2529, -0.2045), (0.4083, -0.7093, -0.2045), (0.4083, 0.7678, -0.2045), (0.07668, 0.3113, -0.2045), (1.482, 0.7678, -0.2045), (0.9449, 0.9422, -0.2045), (1.573, -0.4272, 0.2754), (0.7049, -0.7093, 0.2754), (0.1684, 0.02923, 0.2754), (0.7049, 0.7678, 0.2754), (1.573, 0.4857, 0.2754), (1.093, -0.4272, 0.572), (1.425, 0.02923, 0.572), (0.5566, -0.2529, 0.572), (0.5566, 0.3113, 0.572), (1.093, 0.4857, 0.572), (-0.8813, -0.7718, -1.069), (-0.1644, -1.293, -0.5216), (-1.155, -1.615, -0.5216), (-1.767, -0.7718, -0.5216), (-1.155, 0.07099, -0.5216), (-0.1644, -0.2509, -0.5216), (-0.6074, -1.615, 0.3646), (-1.598, -1.293, 0.3646), (-1.598, -0.2509, 0.3646), (-0.6074, 0.07099, 0.3646), (0.004881, -0.7718, 0.3646), (-0.8813, -0.7718, 0.9122), (-1.042, -1.267, -0.9213), (-0.4599, -1.078, -0.9213), (-0.6208, -1.573, -0.5994), (-0.03849, -0.7718, -0.5994), (-0.4599, -0.4656, -0.9213), (-1.402, -0.7718, -0.9213), (-1.563, -1.267, -0.5994), (-1.042, -0.2764, -0.9213), (-1.563, -0.2764, -0.5994), (-0.6208, 0.02974, -0.5994), (0.06099, -1.078, -0.07851), (0.06099, -0.4656, -0.07851), (-0.8813, -1.763, -0.07851), (-0.2989, -1.573, -0.07851), (-1.823, -1.078, -0.07851), (-1.464, -1.573, -0.07851), (-1.464, 0.02974, -0.07851), (-1.823, -0.4656, -0.07851), (-0.2989, 0.02974, -0.07851), (-0.8813, 0.219, -0.07851), (-0.1994, -1.267, 0.4424), (-1.142, -1.573, 0.4424), (-1.724, -0.7718, 0.4424), (-1.142, 0.02974, 0.4424), (-0.1994, -0.2764, 0.4424), (-0.7203, -1.267, 0.7643), (-0.3604, -0.7718, 0.7643), (-1.303, -1.078, 0.7643), (-1.303, -0.4656, 0.7643), (-0.7203, -0.2764, 0.7643), (0.5489, -1.305, -1.112), (1.066, -1.68, -0.717), (0.3515, -1.912, -0.717), (-0.0898, -1.305, -0.717), (0.3515, -0.6971, -0.717), (1.066, -0.9291, -0.717), (0.7462, -1.912, -0.07833), (0.03217, -1.68, -0.07833), (0.03217, -0.9291, -0.07833), (0.7462, -0.6971, -0.07833), (1.188, -1.305, -0.07833), (0.5489, -1.305, 0.3164), (0.4329, -1.662, -1.005), (0.8526, -1.525, -1.005), (0.7366, -1.882, -0.7731), (1.156, -1.305, -0.7731), (0.8526, -1.084, -1.005), (0.1735, -1.305, -1.005), (0.05746, -1.662, -0.7731), (0.4329, -0.9475, -1.005), (0.05746, -0.9475, -0.7731), (0.7366, -0.7269, -0.7731), (1.228, -1.525, -0.3977), (1.228, -1.084, -0.3977), (0.5489, -2.019, -0.3977), (0.9686, -1.882, -0.3977), (-0.1302, -1.525, -0.3977), (0.1292, -1.882, -0.3977), (0.1292, -0.7268, -0.3977), (-0.1302, -1.084, -0.3977), (0.9686, -0.7268, -0.3977), (0.5489, -0.5905, -0.3977), (1.04, -1.662, -0.02227), (0.3612, -1.882, -0.02227), (-0.05854, -1.305, -0.02227), (0.3612, -0.7269, -0.02227), (1.04, -0.9475, -0.02227), (0.6649, -1.662, 0.2097), (0.9243, -1.305, 0.2097), (0.2452, -1.525, 0.2097), (0.2452, -1.084, 0.2097), (0.6649, -0.9475, 0.2097), (1.139, -0.8169, -1.203), (1.476, -1.061, -0.946), (1.011, -1.212, -0.946), (0.7232, -0.8169, -0.946), (1.011, -0.4213, -0.946), (1.476, -0.5724, -0.946), (1.268, -1.212, -0.53), (0.8026, -1.061, -0.53), (0.8026, -0.5724, -0.53), (1.268, -0.4213, -0.53), (1.555, -0.8169, -0.5301), (1.139, -0.8169, -0.273), (1.064, -1.049, -1.134), (1.337, -0.9606, -1.134), (1.261, -1.193, -0.9825), (1.535, -0.8169, -0.9825), (1.337, -0.6732, -1.134), (0.8946, -0.8169, -1.134), (0.8191, -1.049, -0.9825), (1.064, -0.5844, -1.134), (0.8191, -0.5844, -0.9825), (1.261, -0.4407, -0.9825), (1.581, -0.9606, -0.738), (1.581, -0.6732, -0.738), (1.139, -1.282, -0.738), (1.412, -1.193, -0.738), (0.6968, -0.9606, -0.738), (0.8658, -1.193, -0.738), (0.8658, -0.4407, -0.738), (0.6968, -0.6732, -0.738), (1.412, -0.4407, -0.738), (1.139, -0.3519, -0.738), (1.459, -1.049, -0.4935), (1.017, -1.193, -0.4935), (0.7435, -0.8169, -0.4935), (1.017, -0.4407, -0.4935), (1.459, -0.5844, -0.4935), (1.215, -1.049, -0.3424), (1.384, -0.8169, -0.3424), (0.9413, -0.9606, -0.3424), (0.9413, -0.6732, -0.3424), (1.215, -0.5844, -0.3424), (0.2017, -0.7876, -0.7741), (0.9067, -1.3, -0.2355), (-0.0676, -1.616, -0.2355), (-0.6698, -0.7876, -0.2355), (-0.0676, 0.04115, -0.2355), (0.9067, -0.2754, -0.2355), (0.471, -1.616, 0.636), (-0.5033, -1.3, 0.636), (-0.5033, -0.2754, 0.636), (0.471, 0.04115, 0.636), (1.073, -0.7876, 0.636), (0.2017, -0.7876, 1.175), (0.0434, -1.275, -0.6285), (0.6161, -1.089, -0.6285), (0.4578, -1.576, -0.312), (1.03, -0.7876, -0.312), (0.6161, -0.4866, -0.6285), (-0.3105, -0.7876, -0.6285), (-0.4688, -1.275, -0.312), (0.0434, -0.3005, -0.6285), (-0.4688, -0.3005, -0.312), (0.4578, 0.000578, -0.312), (1.128, -1.089, 0.2003), (1.128, -0.4866, 0.2003), (0.2017, -1.762, 0.2003), (0.7744, -1.576, 0.2003), (-0.7249, -1.089, 0.2003), (-0.371, -1.576, 0.2003), (-0.371, 0.0005829, 0.2003), (-0.7249, -0.4866, 0.2003), (0.7744, 0.0005829, 0.2003), (0.2017, 0.1867, 0.2003), (0.8722, -1.275, 0.7125), (-0.05443, -1.576, 0.7125), (-0.6271, -0.7876, 0.7125), (-0.05443, 0.000578, 0.7125), (0.8722, -0.3005, 0.7125), (0.36, -1.275, 1.029), (0.7139, -0.7876, 1.029), (-0.2127, -1.089, 1.029), (-0.2127, -0.4866, 1.029), (0.36, -0.3005, 1.029)], [], [(0, 13, 12), (1, 13, 15), (0, 12, 17), (0, 17, 19), (0, 19, 16), (1, 15, 22), (2, 14, 24), (3, 18, 26), (4, 20, 28), (5, 21, 30), (1, 22, 25), (2, 24, 27), (3, 26, 29), (4, 28, 31), (5, 30, 23), (6, 32, 37), (7, 33, 39), (8, 34, 40), (9, 35, 41), (10, 36, 38), (38, 41, 11), (38, 36, 41), (36, 9, 41), (41, 40, 11), (41, 35, 40), (35, 8, 40), (40, 39, 11), (40, 34, 39), (34, 7, 39), (39, 37, 11), (39, 33, 37), (33, 6, 37), (37, 38, 11), (37, 32, 38), (32, 10, 38), (23, 36, 10), (23, 30, 36), (30, 9, 36), (31, 35, 9), (31, 28, 35), (28, 8, 35), (29, 34, 8), (29, 26, 34), (26, 7, 34), (27, 33, 7), (27, 24, 33), (24, 6, 33), (25, 32, 6), (25, 22, 32), (22, 10, 32), (30, 31, 9), (30, 21, 31), (21, 4, 31), (28, 29, 8), (28, 20, 29), (20, 3, 29), (26, 27, 7), (26, 18, 27), (18, 2, 27), (24, 25, 6), (24, 14, 25), (14, 1, 25), (22, 23, 10), (22, 15, 23), (15, 5, 23), (16, 21, 5), (16, 19, 21), (19, 4, 21), (19, 20, 4), (19, 17, 20), (17, 3, 20), (17, 18, 3), (17, 12, 18), (12, 2, 18), (15, 16, 5), (15, 13, 16), (13, 0, 16), (12, 14, 2), (12, 13, 14), (13, 1, 14), (42, 55, 54), (43, 55, 57), (42, 54, 59), (42, 59, 61), (42, 61, 58), (43, 57, 64), (44, 56, 66), (45, 60, 68), (46, 62, 70), (47, 63, 72), (43, 64, 67), (44, 66, 69), (45, 68, 71), (46, 70, 73), (47, 72, 65), (48, 74, 79), (49, 75, 81), (50, 76, 82), (51, 77, 83), (52, 78, 80), (80, 83, 53), (80, 78, 83), (78, 51, 83), (83, 82, 53), (83, 77, 82), (77, 50, 82), (82, 81, 53), (82, 76, 81), (76, 49, 81), (81, 79, 53), (81, 75, 79), (75, 48, 79), (79, 80, 53), (79, 74, 80), (74, 52, 80), (65, 78, 52), (65, 72, 78), (72, 51, 78), (73, 77, 51), (73, 70, 77), (70, 50, 77), (71, 76, 50), (71, 68, 76), (68, 49, 76), (69, 75, 49), (69, 66, 75), (66, 48, 75), (67, 74, 48), (67, 64, 74), (64, 52, 74), (72, 73, 51), (72, 63, 73), (63, 46, 73), (70, 71, 50), (70, 62, 71), (62, 45, 71), (68, 69, 49), (68, 60, 69), (60, 44, 69), (66, 67, 48), (66, 56, 67), (56, 43, 67), (64, 65, 52), (64, 57, 65), (57, 47, 65), (58, 63, 47), (58, 61, 63), (61, 46, 63), (61, 62, 46), (61, 59, 62), (59, 45, 62), (59, 60, 45), (59, 54, 60), (54, 44, 60), (57, 58, 47), (57, 55, 58), (55, 42, 58), (54, 56, 44), (54, 55, 56), (55, 43, 56), (84, 97, 96), (85, 97, 99), (84, 96, 101), (84, 101, 103), (84, 103, 100), (85, 99, 106), (86, 98, 108), (87, 102, 110), (88, 104, 112), (89, 105, 114), (85, 106, 109), (86, 108, 111), (87, 110, 113), (88, 112, 115), (89, 114, 107), (90, 116, 121), (91, 117, 123), (92, 118, 124), (93, 119, 125), (94, 120, 122), (122, 125, 95), (122, 120, 125), (120, 93, 125), (125, 124, 95), (125, 119, 124), (119, 92, 124), (124, 123, 95), (124, 118, 123), (118, 91, 123), (123, 121, 95), (123, 117, 121), (117, 90, 121), (121, 122, 95), (121, 116, 122), (116, 94, 122), (107, 120, 94), (107, 114, 120), (114, 93, 120), (115, 119, 93), (115, 112, 119), (112, 92, 119), (113, 118, 92), (113, 110, 118), (110, 91, 118), (111, 117, 91), (111, 108, 117), (108, 90, 117), (109, 116, 90), (109, 106, 116), (106, 94, 116), (114, 115, 93), (114, 105, 115), (105, 88, 115), (112, 113, 92), (112, 104, 113), (104, 87, 113), (110, 111, 91), (110, 102, 111), (102, 86, 111), (108, 109, 90), (108, 98, 109), (98, 85, 109), (106, 107, 94), (106, 99, 107), (99, 89, 107), (100, 105, 89), (100, 103, 105), (103, 88, 105), (103, 104, 88), (103, 101, 104), (101, 87, 104), (101, 102, 87), (101, 96, 102), (96, 86, 102), (99, 100, 89), (99, 97, 100), (97, 84, 100), (96, 98, 86), (96, 97, 98), (97, 85, 98), (126, 139, 138), (127, 139, 141), (126, 138, 143), (126, 143, 145), (126, 145, 142), (127, 141, 148), (128, 140, 150), (129, 144, 152), (130, 146, 154), (131, 147, 156), (127, 148, 151), (128, 150, 153), (129, 152, 155), (130, 154, 157), (131, 156, 149), (132, 158, 163), (133, 159, 165), (134, 160, 166), (135, 161, 167), (136, 162, 164), (164, 167, 137), (164, 162, 167), (162, 135, 167), (167, 166, 137), (167, 161, 166), (161, 134, 166), (166, 165, 137), (166, 160, 165), (160, 133, 165), (165, 163, 137), (165, 159, 163), (159, 132, 163), (163, 164, 137), (163, 158, 164), (158, 136, 164), (149, 162, 136), (149, 156, 162), (156, 135, 162), (157, 161, 135), (157, 154, 161), (154, 134, 161), (155, 160, 134), (155, 152, 160), (152, 133, 160), (153, 159, 133), (153, 150, 159), (150, 132, 159), (151, 158, 132), (151, 148, 158), (148, 136, 158), (156, 157, 135), (156, 147, 157), (147, 130, 157), (154, 155, 134), (154, 146, 155), (146, 129, 155), (152, 153, 133), (152, 144, 153), (144, 128, 153), (150, 151, 132), (150, 140, 151), (140, 127, 151), (148, 149, 136), (148, 141, 149), (141, 131, 149), (142, 147, 131), (142, 145, 147), (145, 130, 147), (145, 146, 130), (145, 143, 146), (143, 129, 146), (143, 144, 129), (143, 138, 144), (138, 128, 144), (141, 142, 131), (141, 139, 142), (139, 126, 142), (138, 140, 128), (138, 139, 140), (139, 127, 140), (168, 181, 180), (169, 181, 183), (168, 180, 185), (168, 185, 187), (168, 187, 184), (169, 183, 190), (170, 182, 192), (171, 186, 194), (172, 188, 196), (173, 189, 198), (169, 190, 193), (170, 192, 195), (171, 194, 197), (172, 196, 199), (173, 198, 191), (174, 200, 205), (175, 201, 207), (176, 202, 208), (177, 203, 209), (178, 204, 206), (206, 209, 179), (206, 204, 209), (204, 177, 209), (209, 208, 179), (209, 203, 208), (203, 176, 208), (208, 207, 179), (208, 202, 207), (202, 175, 207), (207, 205, 179), (207, 201, 205), (201, 174, 205), (205, 206, 179), (205, 200, 206), (200, 178, 206), (191, 204, 178), (191, 198, 204), (198, 177, 204), (199, 203, 177), (199, 196, 203), (196, 176, 203), (197, 202, 176), (197, 194, 202), (194, 175, 202), (195, 201, 175), (195, 192, 201), (192, 174, 201), (193, 200, 174), (193, 190, 200), (190, 178, 200), (198, 199, 177), (198, 189, 199), (189, 172, 199), (196, 197, 176), (196, 188, 197), (188, 171, 197), (194, 195, 175), (194, 186, 195), (186, 170, 195), (192, 193, 174), (192, 182, 193), (182, 169, 193), (190, 191, 178), (190, 183, 191), (183, 173, 191), (184, 189, 173), (184, 187, 189), (187, 172, 189), (187, 188, 172), (187, 185, 188), (185, 171, 188), (185, 186, 171), (185, 180, 186), (180, 170, 186), (183, 184, 173), (183, 181, 184), (181, 168, 184), (180, 182, 170), (180, 181, 182), (181, 169, 182), (210, 223, 222), (211, 223, 225), (210, 222, 227), (210, 227, 229), (210, 229, 226), (211, 225, 232), (212, 224, 234), (213, 228, 236), (214, 230, 238), (215, 231, 240), (211, 232, 235), (212, 234, 237), (213, 236, 239), (214, 238, 241), (215, 240, 233), (216, 242, 247), (217, 243, 249), (218, 244, 250), (219, 245, 251), (220, 246, 248), (248, 251, 221), (248, 246, 251), (246, 219, 251), (251, 250, 221), (251, 245, 250), (245, 218, 250), (250, 249, 221), (250, 244, 249), (244, 217, 249), (249, 247, 221), (249, 243, 247), (243, 216, 247), (247, 248, 221), (247, 242, 248), (242, 220, 248), (233, 246, 220), (233, 240, 246), (240, 219, 246), (241, 245, 219), (241, 238, 245), (238, 218, 245), (239, 244, 218), (239, 236, 244), (236, 217, 244), (237, 243, 217), (237, 234, 243), (234, 216, 243), (235, 242, 216), (235, 232, 242), (232, 220, 242), (240, 241, 219), (240, 231, 241), (231, 214, 241), (238, 239, 218), (238, 230, 239), (230, 213, 239), (236, 237, 217), (236, 228, 237), (228, 212, 237), (234, 235, 216), (234, 224, 235), (224, 211, 235), (232, 233, 220), (232, 225, 233), (225, 215, 233), (226, 231, 215), (226, 229, 231), (229, 214, 231), (229, 230, 214), (229, 227, 230), (227, 213, 230), (227, 228, 213), (227, 222, 228), (222, 212, 228), (225, 226, 215), (225, 223, 226), (223, 210, 226), (222, 224, 212), (222, 223, 224), (223, 211, 224)])
_uv = me_icosphere_003.uv_layers.new(name='UVMap')
_uv.uv.foreach_set('vector', [0.6405, 0.518, 0.6118, 0.4561, 0.6806, 0.4686, 0.5768, 0.404, 0.6118, 0.4561, 0.535, 0.4561, 0.6405, 0.518, 0.6806, 0.4686, 0.6839, 0.5434, 0.6405, 0.518, 0.6839, 0.5434, 0.617, 0.5771, 0.6405, 0.518, 0.617, 0.5771, 0.5725, 0.5231, 0.5768, 0.404, 0.535, 0.4561, 0.5189, 0.4016, 0.05686, 0.1678, 0.03629, 0.2034, -4.92e-09, 0.1406, 0.1713, 0.1017, 0.1174, 0.1406, 0.1174, 0.06286, 0.6545, 0.1162, 0.5863, 0.1189, 0.628, 0.05333, 0.233, 0.1678, 0.1762, 0.1406, 0.2263, 0.1017, 0.5916, 0.3779, 0.548, 0.3273, 0.6247, 0.3245, 0.05686, 0.1678, -4.92e-09, 0.1406, 0.05016, 0.1017, 0.1713, 0.1017, 0.1174, 0.06286, 0.1762, 0.03885, 0.6545, 0.1162, 0.628, 0.05333, 0.6964, 0.06832, 0.233, 0.1678, 0.2263, 0.1017, 0.2936, 0.1406, 0.6513, 0.2616, 0.5831, 0.2589, 0.6256, 0.2034, 0.1608, 0.464, 0.1911, 0.405, 0.2234, 0.4589, 0.2277, 0.5781, 0.1859, 0.526, 0.2627, 0.526, 0.233, 0.03562, 0.2125, -8.715e-10, 0.2851, 2.229e-09, 0.3475, 0.1017, 0.2936, 0.06286, 0.3523, 0.03885, 0.3348, 0.4386, 0.3315, 0.5134, 0.2915, 0.464, 0.3523, 0.03885, 0.2936, 0.06286, 0.2851, 2.229e-09, 0.2936, 0.06286, 0.233, 0.03562, 0.2851, 2.229e-09, 0.3315, 0.5134, 0.2627, 0.526, 0.2915, 0.464, 0.3315, 0.5134, 0.2941, 0.5804, 0.2627, 0.526, 0.2941, 0.5804, 0.2277, 0.5781, 0.2627, 0.526, 0.2627, 0.526, 0.2234, 0.4589, 0.2915, 0.464, 0.2627, 0.526, 0.1859, 0.526, 0.2234, 0.4589, 0.1859, 0.526, 0.1608, 0.464, 0.2234, 0.4589, 0.2234, 0.4589, 0.2679, 0.405, 0.2915, 0.464, 0.2234, 0.4589, 0.1911, 0.405, 0.2679, 0.405, 0.6936, 0.2347, 0.6513, 0.2616, 0.6256, 0.2034, 0.2679, 0.405, 0.3348, 0.4386, 0.2915, 0.464, 0.6256, 0.2034, 0.5831, 0.2589, 0.5489, 0.2062, 0.5831, 0.2589, 0.5207, 0.2663, 0.5489, 0.2062, 0.2936, 0.1406, 0.2936, 0.06286, 0.3475, 0.1017, 0.2936, 0.1406, 0.2263, 0.1017, 0.2936, 0.06286, 0.2263, 0.1017, 0.233, 0.03562, 0.2936, 0.06286, 0.1762, 0.06286, 0.2125, -8.715e-10, 0.233, 0.03562, 0.6964, 0.06832, 0.628, 0.05333, 0.6613, 5.594e-09, 0.628, 0.05333, 0.5949, 7.223e-09, 0.6613, 5.594e-09, 0.1698, 0.5804, 0.1859, 0.526, 0.2277, 0.5781, 0.1762, 0.03885, 0.1174, 0.06286, 0.1089, 6.211e-09, 0.1174, 0.06286, 0.05686, 0.03562, 0.1089, 6.211e-09, 0.05016, 0.1017, 4.79e-07, 0.06286, 0.05686, 0.03562, 0.05016, 0.1017, -4.92e-09, 0.1406, 4.79e-07, 0.06286, 0.6931, 0.3095, 0.6513, 0.2616, 0.6936, 0.2347, 0.6247, 0.3245, 0.5831, 0.2589, 0.6513, 0.2616, 0.6247, 0.3245, 0.548, 0.3273, 0.5831, 0.2589, 0.548, 0.3273, 0.5207, 0.2663, 0.5831, 0.2589, 0.2263, 0.1017, 0.1762, 0.06286, 0.233, 0.03562, 0.2263, 0.1017, 0.1762, 0.1406, 0.1762, 0.06286, 0.6969, 0.1432, 0.6545, 0.1162, 0.6964, 0.06832, 0.628, 0.05333, 0.5513, 0.05058, 0.5949, 7.223e-09, 0.628, 0.05333, 0.5863, 0.1189, 0.5513, 0.05058, 0.5863, 0.1189, 0.524, 0.1116, 0.5513, 0.05058, 0.1174, 0.06286, 0.05016, 0.1017, 0.05686, 0.03562, 0.1174, 0.06286, 0.1174, 0.1406, 0.05016, 0.1017, 0.1174, 0.1406, 0.05686, 0.1678, 0.05016, 0.1017, 0.6931, 0.3095, 0.6247, 0.3245, 0.6513, 0.2616, 0.6931, 0.3095, 0.658, 0.3779, 0.6247, 0.3245, 0.658, 0.3779, 0.5916, 0.3779, 0.6247, 0.3245, 0.3523, 0.1646, 0.2936, 0.1406, 0.3475, 0.1017, 0.3523, 0.1646, 0.2851, 0.2034, 0.2936, 0.1406, 0.2851, 0.2034, 0.233, 0.1678, 0.2936, 0.1406, 0.5725, 0.5231, 0.5402, 0.5771, 0.5099, 0.518, 0.5725, 0.5231, 0.617, 0.5771, 0.5402, 0.5771, 0.6289, 0.1744, 0.6545, 0.1162, 0.6969, 0.1432, 0.6289, 0.1744, 0.5863, 0.1189, 0.6545, 0.1162, 0.6289, 0.1744, 0.5522, 0.1717, 0.5863, 0.1189, 0.5522, 0.1717, 0.524, 0.1116, 0.5863, 0.1189, 0.1762, 0.1646, 0.1174, 0.1406, 0.1713, 0.1017, 0.1762, 0.1646, 0.1089, 0.2034, 0.1174, 0.1406, 0.1089, 0.2034, 0.05686, 0.1678, 0.1174, 0.1406, 0.535, 0.4561, 0.5725, 0.5231, 0.5099, 0.518, 0.535, 0.4561, 0.6118, 0.4561, 0.5725, 0.5231, 0.6118, 0.4561, 0.6405, 0.518, 0.5725, 0.5231, 0.1089, 0.2034, 0.03629, 0.2034, 0.05686, 0.1678, 0.6806, 0.4686, 0.6118, 0.4561, 0.6431, 0.4016, 0.6118, 0.4561, 0.5768, 0.404, 0.6431, 0.4016, 0.1193, 0.6969, 0.093, 0.6404, 0.1558, 0.6519, 0.06106, 0.5928, 0.093, 0.6404, 0.0229, 0.6404, 0.1193, 0.6969, 0.1558, 0.6519, 0.1588, 0.7201, 0.1193, 0.6969, 0.1588, 0.7201, 0.09777, 0.7509, 0.1193, 0.6969, 0.09777, 0.7509, 0.05711, 0.7016, 0.06106, 0.5928, 0.0229, 0.6404, 0.008207, 0.5907, 0.401, 0.5548, 0.3822, 0.5873, 0.3491, 0.53, 0.5055, 0.4945, 0.4563, 0.53, 0.4563, 0.459, 0.28, 0.8604, 0.2177, 0.8628, 0.2558, 0.803, 0.05191, 0.5582, 4.47e-07, 0.5333, 0.04579, 0.4978, 0.5746, 0.9102, 0.5348, 0.864, 0.6049, 0.8615, 0.401, 0.5548, 0.3491, 0.53, 0.3949, 0.4945, 0.5055, 0.4945, 0.4563, 0.459, 0.5099, 0.4371, 0.28, 0.8604, 0.2558, 0.803, 0.3182, 0.8166, 0.05191, 0.5582, 0.04579, 0.4978, 0.1072, 0.5333, 0.6291, 0.8041, 0.5668, 0.8016, 0.6057, 0.7509, -4.233e-09, 0.8048, 0.02767, 0.7509, 0.05711, 0.8001, 0.06106, 0.9089, 0.0229, 0.8613, 0.093, 0.8613, 0.05191, 0.4375, 0.03313, 0.405, 0.0994, 0.405, 0.1564, 0.4978, 0.1072, 0.4624, 0.1608, 0.4404, 0.1588, 0.7816, 0.1558, 0.8499, 0.1193, 0.8048, 0.1608, 0.4404, 0.1072, 0.4624, 0.0994, 0.405, 0.1072, 0.4624, 0.05191, 0.4375, 0.0994, 0.405, 0.1558, 0.8499, 0.093, 0.8613, 0.1193, 0.8048, 0.1558, 0.8499, 0.1216, 0.9111, 0.093, 0.8613, 0.1216, 0.9111, 0.06106, 0.9089, 0.093, 0.8613, 0.093, 0.8613, 0.05711, 0.8001, 0.1193, 0.8048, 0.093, 0.8613, 0.0229, 0.8613, 0.05711, 0.8001, 0.0229, 0.8613, -4.233e-09, 0.8048, 0.05711, 0.8001, 0.05711, 0.8001, 0.09777, 0.7509, 0.1193, 0.8048, 0.05711, 0.8001, 0.02767, 0.7509, 0.09777, 0.7509, 0.6678, 0.7795, 0.6291, 0.8041, 0.6057, 0.7509, 0.09777, 0.7509, 0.1588, 0.7816, 0.1193, 0.8048, 0.6057, 0.7509, 0.5668, 0.8016, 0.5356, 0.7534, 0.5668, 0.8016, 0.5099, 0.8083, 0.5356, 0.7534, 0.1072, 0.5333, 0.1072, 0.4624, 0.1564, 0.4978, 0.1072, 0.5333, 0.04579, 0.4978, 0.1072, 0.4624, 0.04579, 0.4978, 0.05191, 0.4375, 0.1072, 0.4624, 2.98e-08, 0.4624, 0.03313, 0.405, 0.05191, 0.4375, 0.3182, 0.8166, 0.2558, 0.803, 0.2862, 0.7543, 0.2558, 0.803, 0.2256, 0.7543, 0.2862, 0.7543, 0.008207, 0.9111, 0.0229, 0.8613, 0.06106, 0.9089, 0.5099, 0.4371, 0.4563, 0.459, 0.4485, 0.4016, 0.4563, 0.459, 0.401, 0.4341, 0.4485, 0.4016, 0.3949, 0.4945, 0.3491, 0.459, 0.401, 0.4341, 0.3949, 0.4945, 0.3491, 0.53, 0.3491, 0.459, 0.6673, 0.8478, 0.6291, 0.8041, 0.6678, 0.7795, 0.6049, 0.8615, 0.5668, 0.8016, 0.6291, 0.8041, 0.6049, 0.8615, 0.5348, 0.864, 0.5668, 0.8016, 0.5348, 0.864, 0.5099, 0.8083, 0.5668, 0.8016, 0.04579, 0.4978, 2.98e-08, 0.4624, 0.05191, 0.4375, 0.04579, 0.4978, 4.47e-07, 0.5333, 2.98e-08, 0.4624, 0.3187, 0.885, 0.28, 0.8604, 0.3182, 0.8166, 0.2558, 0.803, 0.1857, 0.8005, 0.2256, 0.7543, 0.2558, 0.803, 0.2177, 0.8628, 0.1857, 0.8005, 0.2177, 0.8628, 0.1608, 0.8561, 0.1857, 0.8005, 0.4563, 0.459, 0.3949, 0.4945, 0.401, 0.4341, 0.4563, 0.459, 0.4563, 0.53, 0.3949, 0.4945, 0.4563, 0.53, 0.401, 0.5548, 0.3949, 0.4945, 0.6673, 0.8478, 0.6049, 0.8615, 0.6291, 0.8041, 0.6673, 0.8478, 0.6353, 0.9102, 0.6049, 0.8615, 0.6353, 0.9102, 0.5746, 0.9102, 0.6049, 0.8615, 0.1608, 0.5552, 0.1072, 0.5333, 0.1564, 0.4978, 0.1608, 0.5552, 0.0994, 0.5907, 0.1072, 0.5333, 0.0994, 0.5907, 0.05191, 0.5582, 0.1072, 0.5333, 0.05711, 0.7016, 0.02767, 0.7509, -4.098e-09, 0.6969, 0.05711, 0.7016, 0.09777, 0.7509, 0.02767, 0.7509, 0.2566, 0.9135, 0.28, 0.8604, 0.3187, 0.885, 0.2566, 0.9135, 0.2177, 0.8628, 0.28, 0.8604, 0.2566, 0.9135, 0.1866, 0.911, 0.2177, 0.8628, 0.1866, 0.911, 0.1608, 0.8561, 0.2177, 0.8628, 0.5099, 0.5519, 0.4563, 0.53, 0.5055, 0.4945, 0.5099, 0.5519, 0.4485, 0.5873, 0.4563, 0.53, 0.4485, 0.5873, 0.401, 0.5548, 0.4563, 0.53, 0.0229, 0.6404, 0.05711, 0.7016, -4.098e-09, 0.6969, 0.0229, 0.6404, 0.093, 0.6404, 0.05711, 0.7016, 0.093, 0.6404, 0.1193, 0.6969, 0.05711, 0.7016, 0.4485, 0.5873, 0.3822, 0.5873, 0.401, 0.5548, 0.1558, 0.6519, 0.093, 0.6404, 0.1216, 0.5907, 0.093, 0.6404, 0.06106, 0.5928, 0.1216, 0.5907, 0.2903, 0.6958, 0.2618, 0.6344, 0.33, 0.6468, 0.2271, 0.5828, 0.2618, 0.6344, 0.1857, 0.6344, 0.2903, 0.6958, 0.33, 0.6468, 0.3332, 0.7209, 0.2903, 0.6958, 0.3332, 0.7209, 0.2669, 0.7543, 0.2903, 0.6958, 0.2669, 0.7543, 0.2228, 0.7008, 0.2271, 0.5828, 0.1857, 0.6344, 0.1697, 0.5804, 0.2309, 0.3697, 0.2105, 0.405, 0.1745, 0.3427, 0.3443, 0.3042, 0.2909, 0.3427, 0.2909, 0.2657, 0.8116, 0.6922, 0.744, 0.6949, 0.7853, 0.6299, 0.05633, 0.3697, 4.739e-07, 0.3427, 0.04969, 0.3042, 0.4088, 0.7601, 0.3656, 0.71, 0.4416, 0.7073, 0.2309, 0.3697, 0.1745, 0.3427, 0.2242, 0.3042, 0.3443, 0.3042, 0.2909, 0.2657, 0.3491, 0.2419, 0.8116, 0.6922, 0.7853, 0.6299, 0.853, 0.6448, 0.05633, 0.3697, 0.04969, 0.3042, 0.1164, 0.3427, 0.4679, 0.645, 0.4003, 0.6423, 0.4425, 0.5873, 0.5099, 0.6356, 0.5399, 0.5771, 0.5719, 0.6306, 0.5762, 0.7486, 0.5348, 0.697, 0.6108, 0.697, 0.05633, 0.2387, 0.03596, 0.2034, 0.1079, 0.2034, 0.1698, 0.3042, 0.1164, 0.2657, 0.1745, 0.2419, 0.6822, 0.6105, 0.679, 0.6845, 0.6393, 0.6356, 0.1745, 0.2419, 0.1164, 0.2657, 0.1079, 0.2034, 0.1164, 0.2657, 0.05633, 0.2387, 0.1079, 0.2034, 0.679, 0.6845, 0.6108, 0.697, 0.6393, 0.6356, 0.679, 0.6845, 0.6419, 0.7509, 0.6108, 0.697, 0.6419, 0.7509, 0.5762, 0.7486, 0.6108, 0.697, 0.6108, 0.697, 0.5719, 0.6306, 0.6393, 0.6356, 0.6108, 0.697, 0.5348, 0.697, 0.5719, 0.6306, 0.5348, 0.697, 0.5099, 0.6356, 0.5719, 0.6306, 0.5719, 0.6306, 0.616, 0.5771, 0.6393, 0.6356, 0.5719, 0.6306, 0.5399, 0.5771, 0.616, 0.5771, 0.5099, 0.6183, 0.4679, 0.645, 0.4425, 0.5873, 0.616, 0.5771, 0.6822, 0.6105, 0.6393, 0.6356, 0.4425, 0.5873, 0.4003, 0.6423, 0.3665, 0.5901, 0.4003, 0.6423, 0.3386, 0.6496, 0.3665, 0.5901, 0.1164, 0.3427, 0.1164, 0.2657, 0.1698, 0.3042, 0.1164, 0.3427, 0.04969, 0.3042, 0.1164, 0.2657, 0.04969, 0.3042, 0.05633, 0.2387, 0.1164, 0.2657, -3.134e-09, 0.2657, 0.03596, 0.2034, 0.05633, 0.2387, 0.853, 0.6448, 0.7853, 0.6299, 0.8183, 0.5771, 0.7853, 0.6299, 0.7525, 0.5771, 0.8183, 0.5771, 0.5188, 0.7509, 0.5348, 0.697, 0.5762, 0.7486, 0.3491, 0.2419, 0.2909, 0.2657, 0.2824, 0.2034, 0.2909, 0.2657, 0.2309, 0.2387, 0.2824, 0.2034, 0.2242, 0.3042, 0.1745, 0.2657, 0.2309, 0.2387, 0.2242, 0.3042, 0.1745, 0.3427, 0.1745, 0.2657, 0.5094, 0.6925, 0.4679, 0.645, 0.5099, 0.6183, 0.4416, 0.7073, 0.4003, 0.6423, 0.4679, 0.645, 0.4416, 0.7073, 0.3656, 0.71, 0.4003, 0.6423, 0.3656, 0.71, 0.3386, 0.6496, 0.4003, 0.6423, 0.04969, 0.3042, -3.134e-09, 0.2657, 0.05633, 0.2387, 0.04969, 0.3042, 4.739e-07, 0.3427, -3.134e-09, 0.2657, 0.8536, 0.7189, 0.8116, 0.6922, 0.853, 0.6448, 0.7853, 0.6299, 0.7093, 0.6272, 0.7525, 0.5771, 0.7853, 0.6299, 0.744, 0.6949, 0.7093, 0.6272, 0.744, 0.6949, 0.6822, 0.6876, 0.7093, 0.6272, 0.2909, 0.2657, 0.2242, 0.3042, 0.2309, 0.2387, 0.2909, 0.2657, 0.2909, 0.3427, 0.2242, 0.3042, 0.2909, 0.3427, 0.2309, 0.3697, 0.2242, 0.3042, 0.5094, 0.6925, 0.4416, 0.7073, 0.4679, 0.645, 0.5094, 0.6925, 0.4746, 0.7601, 0.4416, 0.7073, 0.4746, 0.7601, 0.4088, 0.7601, 0.4416, 0.7073, 0.1745, 0.3665, 0.1164, 0.3427, 0.1698, 0.3042, 0.1745, 0.3665, 0.1079, 0.405, 0.1164, 0.3427, 0.1079, 0.405, 0.05633, 0.3697, 0.1164, 0.3427, 0.2228, 0.7008, 0.1909, 0.7543, 0.1608, 0.6958, 0.2228, 0.7008, 0.2669, 0.7543, 0.1909, 0.7543, 0.7862, 0.7499, 0.8116, 0.6922, 0.8536, 0.7189, 0.7862, 0.7499, 0.744, 0.6949, 0.8116, 0.6922, 0.7862, 0.7499, 0.7102, 0.7472, 0.744, 0.6949, 0.7102, 0.7472, 0.6822, 0.6876, 0.744, 0.6949, 0.3491, 0.3665, 0.2909, 0.3427, 0.3443, 0.3042, 0.3491, 0.3665, 0.2824, 0.405, 0.2909, 0.3427, 0.2824, 0.405, 0.2309, 0.3697, 0.2909, 0.3427, 0.1857, 0.6344, 0.2228, 0.7008, 0.1608, 0.6958, 0.1857, 0.6344, 0.2618, 0.6344, 0.2228, 0.7008, 0.2618, 0.6344, 0.2903, 0.6958, 0.2228, 0.7008, 0.2824, 0.405, 0.2105, 0.405, 0.2309, 0.3697, 0.33, 0.6468, 0.2618, 0.6344, 0.2928, 0.5804, 0.2618, 0.6344, 0.2271, 0.5828, 0.2928, 0.5804, 0.9468, 0.6602, 0.9263, 0.616, 0.9755, 0.625, 0.9013, 0.5788, 0.9263, 0.616, 0.8715, 0.616, 0.9468, 0.6602, 0.9755, 0.625, 0.9778, 0.6783, 0.9468, 0.6602, 0.9778, 0.6783, 0.93, 0.7024, 0.9468, 0.6602, 0.93, 0.7024, 0.8982, 0.6639, 0.9013, 0.5788, 0.8715, 0.616, 0.86, 0.5771, 0.3792, 0.88, 0.3645, 0.9054, 0.3386, 0.8605, 0.4609, 0.8328, 0.4225, 0.8605, 0.4225, 0.805, 0.9586, 0.08299, 0.9099, 0.0849, 0.9397, 0.03808, 0.8913, 0.8697, 0.8507, 0.8503, 0.8865, 0.8225, 0.9138, 0.328, 0.8826, 0.2919, 0.9374, 0.2899, 0.3792, 0.88, 0.3386, 0.8605, 0.3744, 0.8328, 0.4609, 0.8328, 0.4225, 0.805, 0.4644, 0.7879, 0.9586, 0.08299, 0.9397, 0.03808, 0.9885, 0.04878, 0.8913, 0.8697, 0.8865, 0.8225, 0.9346, 0.8503, 0.9563, 0.245, 0.9076, 0.2431, 0.938, 0.2034, 0.8533, 0.4438, 0.875, 0.4016, 0.898, 0.4402, 0.9011, 0.5252, 0.8712, 0.488, 0.9261, 0.488, 0.8913, 0.7753, 0.8766, 0.7499, 0.9285, 0.7499, 0.9731, 0.8225, 0.9346, 0.7948, 0.9765, 0.7776, 0.9775, 0.4257, 0.9752, 0.4791, 0.9466, 0.4438, 0.9765, 0.7776, 0.9346, 0.7948, 0.9285, 0.7499, 0.9346, 0.7948, 0.8913, 0.7753, 0.9285, 0.7499, 0.9752, 0.4791, 0.9261, 0.488, 0.9466, 0.4438, 0.9752, 0.4791, 0.9485, 0.5269, 0.9261, 0.488, 0.9485, 0.5269, 0.9011, 0.5252, 0.9261, 0.488, 0.9261, 0.488, 0.898, 0.4402, 0.9466, 0.4438, 0.9261, 0.488, 0.8712, 0.488, 0.898, 0.4402, 0.8712, 0.488, 0.8533, 0.4438, 0.898, 0.4402, 0.898, 0.4402, 0.9298, 0.4016, 0.9466, 0.4438, 0.898, 0.4402, 0.875, 0.4016, 0.9298, 0.4016, 0.9866, 0.2257, 0.9563, 0.245, 0.938, 0.2034, 0.9298, 0.4016, 0.9775, 0.4257, 0.9466, 0.4438, 0.938, 0.2034, 0.9076, 0.2431, 0.8832, 0.2054, 0.9076, 0.2431, 0.8631, 0.2483, 0.8832, 0.2054, 0.9346, 0.8503, 0.9346, 0.7948, 0.9731, 0.8225, 0.9346, 0.8503, 0.8865, 0.8225, 0.9346, 0.7948, 0.8865, 0.8225, 0.8913, 0.7753, 0.9346, 0.7948, 0.8507, 0.7948, 0.8766, 0.7499, 0.8913, 0.7753, 0.9885, 0.04878, 0.9397, 0.03808, 0.9634, 9.348e-10, 0.9397, 0.03808, 0.916, 1.655e-10, 0.9634, 9.348e-10, 0.8597, 0.5269, 0.8712, 0.488, 0.9011, 0.5252, 0.4644, 0.7879, 0.4225, 0.805, 0.4163, 0.7601, 0.4225, 0.805, 0.3792, 0.7856, 0.4163, 0.7601, 0.3744, 0.8328, 0.3386, 0.805, 0.3792, 0.7856, 0.3744, 0.8328, 0.3386, 0.8605, 0.3386, 0.805, 0.9862, 0.2792, 0.9563, 0.245, 0.9866, 0.2257, 0.9374, 0.2899, 0.9076, 0.2431, 0.9563, 0.245, 0.9374, 0.2899, 0.8826, 0.2919, 0.9076, 0.2431, 0.8826, 0.2919, 0.8631, 0.2483, 0.9076, 0.2431, 0.8865, 0.8225, 0.8507, 0.7948, 0.8913, 0.7753, 0.8865, 0.8225, 0.8507, 0.8503, 0.8507, 0.7948, 0.9889, 0.1022, 0.9586, 0.08299, 0.9885, 0.04878, 0.9397, 0.03808, 0.8849, 0.03612, 0.916, 1.655e-10, 0.9397, 0.03808, 0.9099, 0.0849, 0.8849, 0.03612, 0.9099, 0.0849, 0.8654, 0.07966, 0.8849, 0.03612, 0.4225, 0.805, 0.3744, 0.8328, 0.3792, 0.7856, 0.4225, 0.805, 0.4225, 0.8605, 0.3744, 0.8328, 0.4225, 0.8605, 0.3792, 0.88, 0.3744, 0.8328, 0.9862, 0.2792, 0.9374, 0.2899, 0.9563, 0.245, 0.9862, 0.2792, 0.9612, 0.328, 0.9374, 0.2899, 0.9612, 0.328, 0.9138, 0.328, 0.9374, 0.2899, 0.9765, 0.8674, 0.9346, 0.8503, 0.9731, 0.8225, 0.9765, 0.8674, 0.9285, 0.8952, 0.9346, 0.8503, 0.9285, 0.8952, 0.8913, 0.8697, 0.9346, 0.8503, 0.8982, 0.6639, 0.8752, 0.7024, 0.8536, 0.6602, 0.8982, 0.6639, 0.93, 0.7024, 0.8752, 0.7024, 0.9403, 0.1245, 0.9586, 0.08299, 0.9889, 0.1022, 0.9403, 0.1245, 0.9099, 0.0849, 0.9586, 0.08299, 0.9403, 0.1245, 0.8855, 0.1226, 0.9099, 0.0849, 0.8855, 0.1226, 0.8654, 0.07966, 0.9099, 0.0849, 0.4644, 0.8777, 0.4225, 0.8605, 0.4609, 0.8328, 0.4644, 0.8777, 0.4163, 0.9054, 0.4225, 0.8605, 0.4163, 0.9054, 0.3792, 0.88, 0.4225, 0.8605, 0.8715, 0.616, 0.8982, 0.6639, 0.8536, 0.6602, 0.8715, 0.616, 0.9263, 0.616, 0.8982, 0.6639, 0.9263, 0.616, 0.9468, 0.6602, 0.8982, 0.6639, 0.4163, 0.9054, 0.3645, 0.9054, 0.3792, 0.88, 0.9755, 0.625, 0.9263, 0.616, 0.9487, 0.5771, 0.9263, 0.616, 0.9013, 0.5788, 0.9487, 0.5771, 0.5707, 0.9643, 0.5573, 0.9355, 0.5893, 0.9413, 0.541, 0.9113, 0.5573, 0.9355, 0.5216, 0.9355, 0.5707, 0.9643, 0.5893, 0.9413, 0.5908, 0.9761, 0.5707, 0.9643, 0.5908, 0.9761, 0.5597, 0.9918, 0.5707, 0.9643, 0.5597, 0.9918, 0.539, 0.9667, 0.541, 0.9113, 0.5216, 0.9355, 0.5141, 0.9102, 0.8772, 0.9732, 0.8676, 0.9898, 0.8507, 0.9605, 0.9304, 0.9425, 0.9053, 0.9605, 0.9053, 0.9244, 0.6515, 0.9642, 0.6198, 0.9655, 0.6392, 0.935, 0.365, 0.9834, 0.3386, 0.9708, 0.3619, 0.9527, 0.03298, 0.9922, 0.01268, 0.9686, 0.04837, 0.9674, 0.8772, 0.9732, 0.8507, 0.9605, 0.874, 0.9425, 0.9304, 0.9425, 0.9053, 0.9244, 0.9326, 0.9132, 0.6515, 0.9642, 0.6392, 0.935, 0.6709, 0.9419, 0.365, 0.9834, 0.3619, 0.9527, 0.3932, 0.9708, 0.06071, 0.9381, 0.02899, 0.9369, 0.04879, 0.9111, 0.4205, 0.9329, 0.4346, 0.9054, 0.4496, 0.9305, 0.4516, 0.9859, 0.4322, 0.9617, 0.4679, 0.9617, 0.365, 0.922, 0.3555, 0.9054, 0.3892, 0.9054, 0.4183, 0.9527, 0.3932, 0.9346, 0.4205, 0.9235, 0.5014, 0.9211, 0.4999, 0.9558, 0.4813, 0.9329, 0.4205, 0.9235, 0.3932, 0.9346, 0.3892, 0.9054, 0.3932, 0.9346, 0.365, 0.922, 0.3892, 0.9054, 0.4999, 0.9558, 0.4679, 0.9617, 0.4813, 0.9329, 0.4999, 0.9558, 0.4825, 0.987, 0.4679, 0.9617, 0.4825, 0.987, 0.4516, 0.9859, 0.4679, 0.9617, 0.4679, 0.9617, 0.4496, 0.9305, 0.4813, 0.9329, 0.4679, 0.9617, 0.4322, 0.9617, 0.4496, 0.9305, 0.4322, 0.9617, 0.4205, 0.9329, 0.4496, 0.9305, 0.4496, 0.9305, 0.4703, 0.9054, 0.4813, 0.9329, 0.4496, 0.9305, 0.4346, 0.9054, 0.4703, 0.9054, 0.08041, 0.9256, 0.06071, 0.9381, 0.04879, 0.9111, 0.4703, 0.9054, 0.5014, 0.9211, 0.4813, 0.9329, 0.04879, 0.9111, 0.02899, 0.9369, 0.01311, 0.9123, 0.02899, 0.9369, 0.0, 0.9403, 0.01311, 0.9123, 0.3932, 0.9708, 0.3932, 0.9346, 0.4183, 0.9527, 0.3932, 0.9708, 0.3619, 0.9527, 0.3932, 0.9346, 0.3619, 0.9527, 0.365, 0.922, 0.3932, 0.9346, 0.3386, 0.9346, 0.3555, 0.9054, 0.365, 0.922, 0.6709, 0.9419, 0.6392, 0.935, 0.6546, 0.9102, 0.6392, 0.935, 0.6238, 0.9102, 0.6546, 0.9102, 0.4247, 0.987, 0.4322, 0.9617, 0.4516, 0.9859, 0.9326, 0.9132, 0.9053, 0.9244, 0.9013, 0.8952, 0.9053, 0.9244, 0.8772, 0.9117, 0.9013, 0.8952, 0.874, 0.9425, 0.8507, 0.9244, 0.8772, 0.9117, 0.874, 0.9425, 0.8507, 0.9605, 0.8507, 0.9244, 0.08015, 0.9604, 0.06071, 0.9381, 0.08041, 0.9256, 0.04837, 0.9674, 0.02899, 0.9369, 0.06071, 0.9381, 0.04837, 0.9674, 0.01268, 0.9686, 0.02899, 0.9369, 0.01268, 0.9686, 0.0, 0.9403, 0.02899, 0.9369, 0.3619, 0.9527, 0.3386, 0.9346, 0.365, 0.922, 0.3619, 0.9527, 0.3386, 0.9708, 0.3386, 0.9346, 0.6712, 0.9767, 0.6515, 0.9642, 0.6709, 0.9419, 0.6392, 0.935, 0.6035, 0.9337, 0.6238, 0.9102, 0.6392, 0.935, 0.6198, 0.9655, 0.6035, 0.9337, 0.6198, 0.9655, 0.5908, 0.962, 0.6035, 0.9337, 0.9053, 0.9244, 0.874, 0.9425, 0.8772, 0.9117, 0.9053, 0.9244, 0.9053, 0.9605, 0.874, 0.9425, 0.9053, 0.9605, 0.8772, 0.9732, 0.874, 0.9425, 0.08015, 0.9604, 0.04837, 0.9674, 0.06071, 0.9381, 0.08015, 0.9604, 0.06385, 0.9922, 0.04837, 0.9674, 0.06385, 0.9922, 0.03298, 0.9922, 0.04837, 0.9674, 0.4205, 0.9819, 0.3932, 0.9708, 0.4183, 0.9527, 0.4205, 0.9819, 0.3892, 1.0, 0.3932, 0.9708, 0.3892, 1.0, 0.365, 0.9834, 0.3932, 0.9708, 0.539, 0.9667, 0.524, 0.9918, 0.5099, 0.9643, 0.539, 0.9667, 0.5597, 0.9918, 0.524, 0.9918, 0.6396, 0.9913, 0.6515, 0.9642, 0.6712, 0.9767, 0.6396, 0.9913, 0.6198, 0.9655, 0.6515, 0.9642, 0.6396, 0.9913, 0.6039, 0.99, 0.6198, 0.9655, 0.6039, 0.99, 0.5908, 0.962, 0.6198, 0.9655, 0.9326, 0.9717, 0.9053, 0.9605, 0.9304, 0.9425, 0.9326, 0.9717, 0.9013, 0.9898, 0.9053, 0.9605, 0.9013, 0.9898, 0.8772, 0.9732, 0.9053, 0.9605, 0.5216, 0.9355, 0.539, 0.9667, 0.5099, 0.9643, 0.5216, 0.9355, 0.5573, 0.9355, 0.539, 0.9667, 0.5573, 0.9355, 0.5707, 0.9643, 0.539, 0.9667, 0.9013, 0.9898, 0.8676, 0.9898, 0.8772, 0.9732, 0.5893, 0.9413, 0.5573, 0.9355, 0.5719, 0.9102, 0.5573, 0.9355, 0.541, 0.9113, 0.5719, 0.9102, 0.8209, 0.3168, 0.7929, 0.2565, 0.86, 0.2687, 0.7588, 0.2057, 0.7929, 0.2565, 0.7181, 0.2565, 0.8209, 0.3168, 0.86, 0.2687, 0.8631, 0.3416, 0.8209, 0.3168, 0.8631, 0.3416, 0.798, 0.3744, 0.8209, 0.3168, 0.798, 0.3744, 0.7546, 0.3218, 0.7588, 0.2057, 0.7181, 0.2565, 0.7024, 0.2034, 0.4045, 0.3669, 0.3844, 0.4016, 0.3491, 0.3404, 0.516, 0.3025, 0.4635, 0.3404, 0.4635, 0.2647, 0.8241, 0.1132, 0.7576, 0.1158, 0.7983, 0.05196, 0.4077, 0.1635, 0.3523, 0.137, 0.4012, 0.0991, 0.7513, 0.9198, 0.7088, 0.8706, 0.7836, 0.8679, 0.4045, 0.3669, 0.3491, 0.3404, 0.3979, 0.3025, 0.516, 0.3025, 0.4635, 0.2647, 0.5207, 0.2413, 0.8241, 0.1132, 0.7983, 0.05196, 0.8648, 0.06656, 0.4077, 0.1635, 0.4012, 0.0991, 0.4668, 0.137, 0.8094, 0.8066, 0.743, 0.804, 0.7845, 0.7499, 0.6839, 0.4592, 0.7134, 0.4016, 0.7448, 0.4542, 0.749, 0.5703, 0.7083, 0.5195, 0.7831, 0.5195, 0.4077, 0.0347, 0.3877, 6.737e-10, 0.4584, 2.882e-09, 0.5193, 0.0991, 0.4668, 0.06125, 0.524, 0.03785, 0.8533, 0.4344, 0.8502, 0.5073, 0.8111, 0.4592, 0.524, 0.03785, 0.4668, 0.06125, 0.4584, 2.882e-09, 0.4668, 0.06125, 0.4077, 0.0347, 0.4584, 2.882e-09, 0.8502, 0.5073, 0.7831, 0.5195, 0.8111, 0.4592, 0.8502, 0.5073, 0.8137, 0.5726, 0.7831, 0.5195, 0.8137, 0.5726, 0.749, 0.5703, 0.7831, 0.5195, 0.7831, 0.5195, 0.7448, 0.4542, 0.8111, 0.4592, 0.7831, 0.5195, 0.7083, 0.5195, 0.7448, 0.4542, 0.7083, 0.5195, 0.6839, 0.4592, 0.7448, 0.4542, 0.7448, 0.4542, 0.7882, 0.4016, 0.8111, 0.4592, 0.7448, 0.4542, 0.7134, 0.4016, 0.7882, 0.4016, 0.8507, 0.7804, 0.8094, 0.8066, 0.7845, 0.7499, 0.7882, 0.4016, 0.8533, 0.4344, 0.8111, 0.4592, 0.7845, 0.7499, 0.743, 0.804, 0.7097, 0.7526, 0.743, 0.804, 0.6822, 0.8111, 0.7097, 0.7526, 0.4668, 0.137, 0.4668, 0.06125, 0.5193, 0.0991, 0.4668, 0.137, 0.4012, 0.0991, 0.4668, 0.06125, 0.4012, 0.0991, 0.4077, 0.0347, 0.4668, 0.06125, 0.3523, 0.06125, 0.3877, 6.737e-10, 0.4077, 0.0347, 0.8648, 0.06656, 0.7983, 0.05196, 0.8307, 0.0, 0.7983, 0.05196, 0.766, 0.0, 0.8307, 0.0, 0.6926, 0.5726, 0.7083, 0.5195, 0.749, 0.5703, 0.5207, 0.2413, 0.4635, 0.2647, 0.4552, 0.2034, 0.4635, 0.2647, 0.4045, 0.2381, 0.4552, 0.2034, 0.3979, 0.3025, 0.3491, 0.2647, 0.4045, 0.2381, 0.3979, 0.3025, 0.3491, 0.3404, 0.3491, 0.2647, 0.8502, 0.8533, 0.8094, 0.8066, 0.8507, 0.7804, 0.7836, 0.8679, 0.743, 0.804, 0.8094, 0.8066, 0.7836, 0.8679, 0.7088, 0.8706, 0.743, 0.804, 0.7088, 0.8706, 0.6822, 0.8111, 0.743, 0.804, 0.4012, 0.0991, 0.3523, 0.06125, 0.4077, 0.0347, 0.4012, 0.0991, 0.3523, 0.137, 0.3523, 0.06125, 0.8654, 0.1395, 0.8241, 0.1132, 0.8648, 0.06656, 0.7983, 0.05196, 0.7235, 0.04928, 0.766, 0.0, 0.7983, 0.05196, 0.7576, 0.1158, 0.7235, 0.04928, 0.7576, 0.1158, 0.6969, 0.1087, 0.7235, 0.04928, 0.4635, 0.2647, 0.3979, 0.3025, 0.4045, 0.2381, 0.4635, 0.2647, 0.4635, 0.3404, 0.3979, 0.3025, 0.4635, 0.3404, 0.4045, 0.3669, 0.3979, 0.3025, 0.8502, 0.8533, 0.7836, 0.8679, 0.8094, 0.8066, 0.8502, 0.8533, 0.816, 0.9198, 0.7836, 0.8679, 0.816, 0.9198, 0.7513, 0.9198, 0.7836, 0.8679, 0.524, 0.1603, 0.4668, 0.137, 0.5193, 0.0991, 0.524, 0.1603, 0.4584, 0.1982, 0.4668, 0.137, 0.4584, 0.1982, 0.4077, 0.1635, 0.4668, 0.137, 0.7546, 0.3218, 0.7232, 0.3744, 0.6936, 0.3168, 0.7546, 0.3218, 0.798, 0.3744, 0.7232, 0.3744, 0.7991, 0.1699, 0.8241, 0.1132, 0.8654, 0.1395, 0.7991, 0.1699, 0.7576, 0.1158, 0.8241, 0.1132, 0.7991, 0.1699, 0.7244, 0.1673, 0.7576, 0.1158, 0.7244, 0.1673, 0.6969, 0.1087, 0.7576, 0.1158, 0.5207, 0.3638, 0.4635, 0.3404, 0.516, 0.3025, 0.5207, 0.3638, 0.4552, 0.4016, 0.4635, 0.3404, 0.4552, 0.4016, 0.4045, 0.3669, 0.4635, 0.3404, 0.7181, 0.2565, 0.7546, 0.3218, 0.6936, 0.3168, 0.7181, 0.2565, 0.7929, 0.2565, 0.7546, 0.3218, 0.7929, 0.2565, 0.8209, 0.3168, 0.7546, 0.3218, 0.4552, 0.4016, 0.3844, 0.4016, 0.4045, 0.3669, 0.86, 0.2687, 0.7929, 0.2565, 0.8235, 0.2034, 0.7929, 0.2565, 0.7588, 0.2057, 0.8235, 0.2034])
me_icosphere_003.materials.append(mat_material_006)
me_icosphere_003.update()

# ---- objects
ob_ojos = bpy.data.objects.new('Ojos', me_icosphere_006)
ob_tallo = bpy.data.objects.new('Tallo', me_icosphere_001)
ob_boca = bpy.data.objects.new('Boca', me_icosphere_002)
ob_hojas = bpy.data.objects.new('Hojas', me_icosphere_003)

# ---- transforms, parenting, visibility, modifiers, constraints
ob_ojos.location = (-0.1545, 0.7837, 1.998)
ob_ojos.scale = (0.7658, 0.7658, 0.7658)
ob_tallo.location = (-0.1545, 0.6032, 1.998)
ob_tallo.scale = (0.7658, 0.7658, 0.7658)
ob_boca.location = (-0.1545, 0.6032, 1.998)
ob_boca.scale = (0.7658, 0.7658, 0.7658)
ob_hojas.location = (-0.1545, 0.6032, 1.998)
ob_hojas.scale = (0.7658, 0.7658, 0.7658)

# ---- collection membership
col_verduras.objects.link(ob_ojos)
col_verduras.objects.link(ob_tallo)
col_verduras.objects.link(ob_boca)
col_verduras.objects.link(ob_hojas)

# ---- scene / render settings (as saved in the file)
scene.frame_start = 1; scene.frame_end = 250; scene.frame_set(1)
scene.render.engine = 'BLENDER_EEVEE_NEXT'
scene.cycles.sampling_pattern = 'TABULATED_SOBOL'
scene.view_settings.view_transform = 'Filmic'
bpy.context.view_layer.update()

# ---- added for rendering (the .blend has no active camera and no usable light): camera, sun
cam_auto = bpy.data.cameras.new('AutoCamera')
cam_auto.lens = 50.0
cam_auto.sensor_width = 36.0
cam_auto.clip_end = 1000.0
ob_auto_camera = bpy.data.objects.new('AutoCamera', cam_auto)
scene.collection.objects.link(ob_auto_camera)
ob_auto_camera.location = (4.01576, -4.79583, 4.88987)
ob_auto_camera.rotation_euler = (1.09748, -7.21219e-08, 0.694738)
scene.camera = ob_auto_camera
light_auto_sun = bpy.data.lights.new('AutoSun', 'SUN')
light_auto_sun.energy = 3.0
light_auto_sun.angle = 0.0523599
ob_auto_sun = bpy.data.objects.new('AutoSun', light_auto_sun)
scene.collection.objects.link(ob_auto_sun)
ob_auto_sun.rotation_euler = (0.872665, 0.174533, 0.523599)
bpy.context.view_layer.update()
